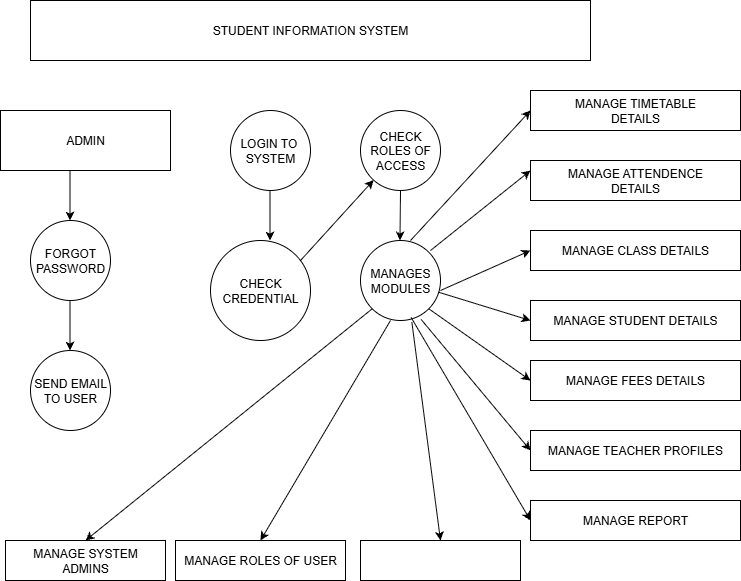

The diagram above was exported from draw.io. Its source (the exported page's mxGraphModel, read from the mxfile embedded in the PNG):
<mxGraphModel dx="985" dy="771" grid="1" gridSize="10" guides="1" tooltips="1" connect="1" arrows="1" fold="1" page="1" pageScale="1" pageWidth="850" pageHeight="1100" math="0" shadow="0">
  <root>
    <mxCell id="0" />
    <mxCell id="1" parent="0" />
    <mxCell id="vm7GrCw48BWJ0iDR55I_-1" value="STUDENT INFORMATION SYSTEM" style="rounded=0;whiteSpace=wrap;html=1;" vertex="1" parent="1">
      <mxGeometry x="40" y="10" width="560" height="60" as="geometry" />
    </mxCell>
    <mxCell id="vm7GrCw48BWJ0iDR55I_-2" value="ADMIN" style="rounded=0;whiteSpace=wrap;html=1;" vertex="1" parent="1">
      <mxGeometry x="10" y="120" width="170" height="60" as="geometry" />
    </mxCell>
    <mxCell id="vm7GrCw48BWJ0iDR55I_-3" value="LOGIN TO&amp;nbsp;&lt;div&gt;SYSTEM&lt;/div&gt;" style="ellipse;whiteSpace=wrap;html=1;aspect=fixed;" vertex="1" parent="1">
      <mxGeometry x="240" y="120" width="80" height="80" as="geometry" />
    </mxCell>
    <mxCell id="vm7GrCw48BWJ0iDR55I_-4" value="CHECK&lt;div&gt;ROLES OF ACCESS&lt;/div&gt;" style="ellipse;whiteSpace=wrap;html=1;aspect=fixed;" vertex="1" parent="1">
      <mxGeometry x="370" y="120" width="80" height="80" as="geometry" />
    </mxCell>
    <mxCell id="vm7GrCw48BWJ0iDR55I_-5" value="FORGOT&lt;div&gt;PASSWORD&lt;/div&gt;" style="ellipse;whiteSpace=wrap;html=1;aspect=fixed;" vertex="1" parent="1">
      <mxGeometry x="40" y="230" width="80" height="80" as="geometry" />
    </mxCell>
    <mxCell id="vm7GrCw48BWJ0iDR55I_-6" value="SEND EMAIL&lt;div&gt;TO USER&lt;/div&gt;" style="ellipse;whiteSpace=wrap;html=1;aspect=fixed;" vertex="1" parent="1">
      <mxGeometry x="40" y="360" width="80" height="80" as="geometry" />
    </mxCell>
    <mxCell id="vm7GrCw48BWJ0iDR55I_-7" value="CHECK&lt;div&gt;CREDENTIAL&lt;/div&gt;" style="ellipse;whiteSpace=wrap;html=1;aspect=fixed;" vertex="1" parent="1">
      <mxGeometry x="220" y="250" width="100" height="100" as="geometry" />
    </mxCell>
    <mxCell id="vm7GrCw48BWJ0iDR55I_-8" value="MANAGES&lt;div&gt;MODULES&lt;/div&gt;" style="ellipse;whiteSpace=wrap;html=1;aspect=fixed;" vertex="1" parent="1">
      <mxGeometry x="370" y="250" width="80" height="80" as="geometry" />
    </mxCell>
    <mxCell id="vm7GrCw48BWJ0iDR55I_-9" value="MANAGE TIMETABLE&lt;div&gt;DETAILS&lt;/div&gt;" style="rounded=0;whiteSpace=wrap;html=1;" vertex="1" parent="1">
      <mxGeometry x="540" y="100" width="210" height="40" as="geometry" />
    </mxCell>
    <mxCell id="vm7GrCw48BWJ0iDR55I_-11" value="MANAGE ATTENDENCE&lt;div&gt;DETAILS&lt;/div&gt;" style="rounded=0;whiteSpace=wrap;html=1;" vertex="1" parent="1">
      <mxGeometry x="540" y="170" width="210" height="40" as="geometry" />
    </mxCell>
    <mxCell id="vm7GrCw48BWJ0iDR55I_-12" value="MANAGE CLASS DETAILS" style="rounded=0;whiteSpace=wrap;html=1;" vertex="1" parent="1">
      <mxGeometry x="540" y="240" width="210" height="40" as="geometry" />
    </mxCell>
    <mxCell id="vm7GrCw48BWJ0iDR55I_-13" value="MANAGE STUDENT DETAILS" style="rounded=0;whiteSpace=wrap;html=1;" vertex="1" parent="1">
      <mxGeometry x="540" y="310" width="210" height="40" as="geometry" />
    </mxCell>
    <mxCell id="vm7GrCw48BWJ0iDR55I_-14" value="MANAGE FEES DETAILS" style="rounded=0;whiteSpace=wrap;html=1;" vertex="1" parent="1">
      <mxGeometry x="540" y="370" width="210" height="40" as="geometry" />
    </mxCell>
    <mxCell id="vm7GrCw48BWJ0iDR55I_-15" value="MANAGE TEACHER PROFILES" style="rounded=0;whiteSpace=wrap;html=1;" vertex="1" parent="1">
      <mxGeometry x="540" y="440" width="210" height="40" as="geometry" />
    </mxCell>
    <mxCell id="vm7GrCw48BWJ0iDR55I_-16" value="MANAGE REPORT" style="rounded=0;whiteSpace=wrap;html=1;" vertex="1" parent="1">
      <mxGeometry x="540" y="510" width="210" height="40" as="geometry" />
    </mxCell>
    <mxCell id="vm7GrCw48BWJ0iDR55I_-17" value="MANAGE SYSTEM&lt;div&gt;ADMINS&lt;/div&gt;" style="rounded=0;whiteSpace=wrap;html=1;" vertex="1" parent="1">
      <mxGeometry x="15" y="550" width="160" height="40" as="geometry" />
    </mxCell>
    <mxCell id="vm7GrCw48BWJ0iDR55I_-18" value="MANAGE ROLES OF USER" style="rounded=0;whiteSpace=wrap;html=1;" vertex="1" parent="1">
      <mxGeometry x="185" y="550" width="170" height="40" as="geometry" />
    </mxCell>
    <mxCell id="vm7GrCw48BWJ0iDR55I_-19" value="" style="rounded=0;whiteSpace=wrap;html=1;" vertex="1" parent="1">
      <mxGeometry x="370" y="550" width="160" height="40" as="geometry" />
    </mxCell>
    <mxCell id="vm7GrCw48BWJ0iDR55I_-22" value="" style="endArrow=classic;html=1;rounded=0;" edge="1" parent="1">
      <mxGeometry width="50" height="50" relative="1" as="geometry">
        <mxPoint x="279.5" y="200" as="sourcePoint" />
        <mxPoint x="279.5" y="250" as="targetPoint" />
      </mxGeometry>
    </mxCell>
    <mxCell id="vm7GrCw48BWJ0iDR55I_-23" value="" style="endArrow=classic;html=1;rounded=0;" edge="1" parent="1">
      <mxGeometry width="50" height="50" relative="1" as="geometry">
        <mxPoint x="410" y="200" as="sourcePoint" />
        <mxPoint x="409.5" y="250" as="targetPoint" />
      </mxGeometry>
    </mxCell>
    <mxCell id="vm7GrCw48BWJ0iDR55I_-25" value="" style="endArrow=classic;html=1;rounded=0;" edge="1" parent="1" target="vm7GrCw48BWJ0iDR55I_-4">
      <mxGeometry width="50" height="50" relative="1" as="geometry">
        <mxPoint x="310" y="270" as="sourcePoint" />
        <mxPoint x="360" y="220" as="targetPoint" />
      </mxGeometry>
    </mxCell>
    <mxCell id="vm7GrCw48BWJ0iDR55I_-27" value="" style="endArrow=classic;html=1;rounded=0;" edge="1" parent="1">
      <mxGeometry width="50" height="50" relative="1" as="geometry">
        <mxPoint x="79.5" y="180" as="sourcePoint" />
        <mxPoint x="79.5" y="230" as="targetPoint" />
      </mxGeometry>
    </mxCell>
    <mxCell id="vm7GrCw48BWJ0iDR55I_-28" value="" style="endArrow=classic;html=1;rounded=0;" edge="1" parent="1">
      <mxGeometry width="50" height="50" relative="1" as="geometry">
        <mxPoint x="79.5" y="310" as="sourcePoint" />
        <mxPoint x="79.5" y="360" as="targetPoint" />
      </mxGeometry>
    </mxCell>
    <mxCell id="vm7GrCw48BWJ0iDR55I_-29" value="" style="endArrow=classic;html=1;rounded=0;entryX=0.5;entryY=0;entryDx=0;entryDy=0;exitX=0;exitY=1;exitDx=0;exitDy=0;" edge="1" parent="1" source="vm7GrCw48BWJ0iDR55I_-8" target="vm7GrCw48BWJ0iDR55I_-17">
      <mxGeometry width="50" height="50" relative="1" as="geometry">
        <mxPoint x="230" y="420" as="sourcePoint" />
        <mxPoint x="280" y="370" as="targetPoint" />
      </mxGeometry>
    </mxCell>
    <mxCell id="vm7GrCw48BWJ0iDR55I_-30" value="" style="endArrow=classic;html=1;rounded=0;entryX=0.5;entryY=0;entryDx=0;entryDy=0;exitX=0.375;exitY=1;exitDx=0;exitDy=0;exitPerimeter=0;" edge="1" parent="1" source="vm7GrCw48BWJ0iDR55I_-8" target="vm7GrCw48BWJ0iDR55I_-18">
      <mxGeometry width="50" height="50" relative="1" as="geometry">
        <mxPoint x="330" y="430" as="sourcePoint" />
        <mxPoint x="380" y="380" as="targetPoint" />
      </mxGeometry>
    </mxCell>
    <mxCell id="vm7GrCw48BWJ0iDR55I_-31" value="" style="endArrow=classic;html=1;rounded=0;entryX=0.5;entryY=0;entryDx=0;entryDy=0;exitX=0.642;exitY=1.021;exitDx=0;exitDy=0;exitPerimeter=0;" edge="1" parent="1" source="vm7GrCw48BWJ0iDR55I_-8" target="vm7GrCw48BWJ0iDR55I_-19">
      <mxGeometry width="50" height="50" relative="1" as="geometry">
        <mxPoint x="400" y="400" as="sourcePoint" />
        <mxPoint x="450" y="350" as="targetPoint" />
      </mxGeometry>
    </mxCell>
    <mxCell id="vm7GrCw48BWJ0iDR55I_-32" value="" style="endArrow=classic;html=1;rounded=0;entryX=0;entryY=0.5;entryDx=0;entryDy=0;" edge="1" parent="1" target="vm7GrCw48BWJ0iDR55I_-9">
      <mxGeometry width="50" height="50" relative="1" as="geometry">
        <mxPoint x="420" y="250" as="sourcePoint" />
        <mxPoint x="470" y="200" as="targetPoint" />
      </mxGeometry>
    </mxCell>
    <mxCell id="vm7GrCw48BWJ0iDR55I_-33" value="" style="endArrow=classic;html=1;rounded=0;entryX=0;entryY=0.25;entryDx=0;entryDy=0;" edge="1" parent="1" target="vm7GrCw48BWJ0iDR55I_-11">
      <mxGeometry width="50" height="50" relative="1" as="geometry">
        <mxPoint x="440" y="260" as="sourcePoint" />
        <mxPoint x="490" y="210" as="targetPoint" />
      </mxGeometry>
    </mxCell>
    <mxCell id="vm7GrCw48BWJ0iDR55I_-34" value="" style="endArrow=classic;html=1;rounded=0;entryX=0;entryY=0.5;entryDx=0;entryDy=0;" edge="1" parent="1" target="vm7GrCw48BWJ0iDR55I_-12">
      <mxGeometry width="50" height="50" relative="1" as="geometry">
        <mxPoint x="450" y="300" as="sourcePoint" />
        <mxPoint x="500" y="250" as="targetPoint" />
      </mxGeometry>
    </mxCell>
    <mxCell id="vm7GrCw48BWJ0iDR55I_-35" value="" style="endArrow=classic;html=1;rounded=0;entryX=0;entryY=0.5;entryDx=0;entryDy=0;" edge="1" parent="1" source="vm7GrCw48BWJ0iDR55I_-8" target="vm7GrCw48BWJ0iDR55I_-13">
      <mxGeometry width="50" height="50" relative="1" as="geometry">
        <mxPoint x="450" y="350" as="sourcePoint" />
        <mxPoint x="500" y="300" as="targetPoint" />
      </mxGeometry>
    </mxCell>
    <mxCell id="vm7GrCw48BWJ0iDR55I_-36" value="" style="endArrow=classic;html=1;rounded=0;entryX=0;entryY=0.5;entryDx=0;entryDy=0;exitX=1;exitY=1;exitDx=0;exitDy=0;" edge="1" parent="1" source="vm7GrCw48BWJ0iDR55I_-8" target="vm7GrCw48BWJ0iDR55I_-14">
      <mxGeometry width="50" height="50" relative="1" as="geometry">
        <mxPoint x="460" y="400" as="sourcePoint" />
        <mxPoint x="510" y="350" as="targetPoint" />
      </mxGeometry>
    </mxCell>
    <mxCell id="vm7GrCw48BWJ0iDR55I_-38" value="" style="endArrow=classic;html=1;rounded=0;entryX=0;entryY=0.5;entryDx=0;entryDy=0;exitX=0.758;exitY=0.987;exitDx=0;exitDy=0;exitPerimeter=0;" edge="1" parent="1" source="vm7GrCw48BWJ0iDR55I_-8" target="vm7GrCw48BWJ0iDR55I_-15">
      <mxGeometry width="50" height="50" relative="1" as="geometry">
        <mxPoint x="460" y="430" as="sourcePoint" />
        <mxPoint x="510" y="380" as="targetPoint" />
      </mxGeometry>
    </mxCell>
    <mxCell id="vm7GrCw48BWJ0iDR55I_-39" value="" style="endArrow=classic;html=1;rounded=0;entryX=0;entryY=0.5;entryDx=0;entryDy=0;exitX=0.633;exitY=0.962;exitDx=0;exitDy=0;exitPerimeter=0;" edge="1" parent="1" source="vm7GrCw48BWJ0iDR55I_-8" target="vm7GrCw48BWJ0iDR55I_-16">
      <mxGeometry width="50" height="50" relative="1" as="geometry">
        <mxPoint x="460" y="480" as="sourcePoint" />
        <mxPoint x="510" y="430" as="targetPoint" />
      </mxGeometry>
    </mxCell>
  </root>
</mxGraphModel>